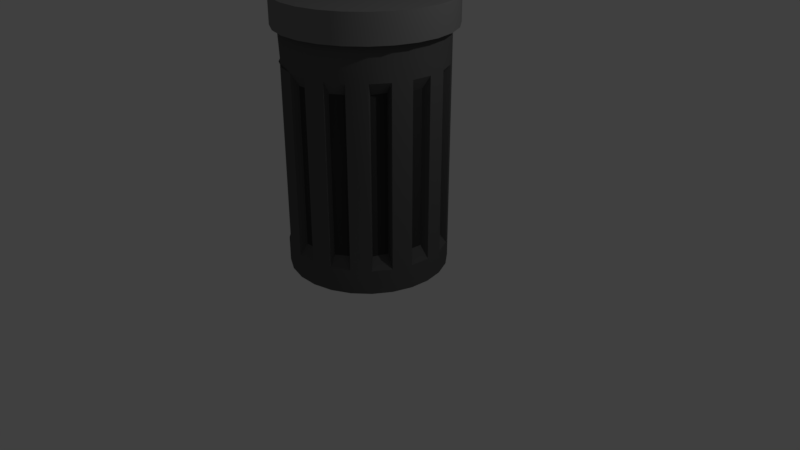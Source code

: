 # Source: smece.blend  (saved by Blender 2.79.0; exported with 4.5.12 LTS)
import bpy
from mathutils import Matrix  # noqa: F401  (used for matrix-valued properties, if any)

bpy.ops.wm.read_factory_settings(use_empty=True)
scene = bpy.context.scene
scene.name = 'Scene'

# ---- collections
col_collection_1 = bpy.data.collections.new('Collection 1'); scene.collection.children.link(col_collection_1)

# ---- materials (node trees are filled in below, after node groups)
mat_dark_grey = bpy.data.materials.new('dark grey')
mat_dark_grey.alpha_threshold = 0.0
mat_dark_grey.use_transparent_shadow = False
mat_dark_grey.diffuse_color = (0.1107, 0.1107, 0.1107, 1.0)
mat_dark_grey.roughness = 0.5
mat_light_grey = bpy.data.materials.new('light grey')
mat_light_grey.alpha_threshold = 0.0
mat_light_grey.use_transparent_shadow = False
mat_light_grey.diffuse_color = (0.214, 0.214, 0.214, 1.0)
mat_light_grey.roughness = 0.5
mat_grey_black = bpy.data.materials.new('grey black')
mat_grey_black.alpha_threshold = 0.0
mat_grey_black.use_transparent_shadow = False
mat_grey_black.diffuse_color = (0.05222, 0.05222, 0.05222, 1.0)
mat_grey_black.roughness = 0.5

# ---- material node trees

# ---- world
world_world = bpy.data.worlds.new('World'); scene.world = world_world
world_world.color = (0.05088, 0.05088, 0.05088)
world_world.use_sun_shadow = False
world_world.sun_shadow_jitter_overblur = 0.0
world_world.cycles.sampling_method = 'MANUAL'

# ---- cameras
cam_camera = bpy.data.cameras.new('Camera')
cam_camera.clip_end = 100.0
cam_camera.lens = 35.0
cam_camera.sensor_width = 32.0
cam_camera.sensor_height = 18.0
cam_camera.ortho_scale = 7.314
cam_camera.dof.focus_distance = 0.0
cam_camera.dof.aperture_fstop = 128.0

# ---- lights
light_lamp = bpy.data.lights.new('Lamp', 'POINT')
light_lamp.transmission_factor = 0.0
light_lamp.cutoff_distance = 30.0
light_lamp.energy = 100.0
light_lamp.shadow_buffer_clip_start = 1.001
light_lamp.shadow_soft_size = 0.1
light_lamp.shadow_maximum_resolution = 0.006
light_lamp.use_absolute_resolution = True

# ---- meshes
me_cylinder = bpy.data.meshes.new('Cylinder')
me_cylinder.from_pydata([(0.0, 1.0, -0.002774), (0.0, 1.0, 2.989), (0.2487, 0.9686, -0.002774), (0.2487, 0.9686, 2.989), (0.4818, 0.8763, -0.002774), (0.4818, 0.8763, 2.989), (0.6845, 0.729, -0.002774), (0.6845, 0.729, 2.989), (0.8443, 0.5358, -0.002774), (0.8443, 0.5358, 2.989), (0.9511, 0.309, -0.002774), (0.9511, 0.309, 2.989), (0.998, 0.06279, -0.002774), (0.998, 0.06279, 2.989), (0.9823, -0.1874, -0.002774), (0.9823, -0.1874, 2.989), (0.9048, -0.4258, -0.002774), (0.9048, -0.4258, 2.989), (0.7705, -0.6374, -0.002774), (0.7705, -0.6374, 2.989), (0.5878, -0.809, -0.002774), (0.5878, -0.809, 2.989), (0.3681, -0.9298, -0.002774), (0.3681, -0.9298, 2.989), (0.1253, -0.9921, -0.002774), (0.1253, -0.9921, 2.989), (-0.1253, -0.9921, -0.002774), (-0.1253, -0.9921, 2.989), (-0.3681, -0.9298, -0.002774), (-0.3681, -0.9298, 2.989), (-0.5878, -0.809, -0.002774), (-0.5878, -0.809, 2.989), (-0.7705, -0.6374, -0.002774), (-0.7705, -0.6374, 2.989), (-0.9048, -0.4258, -0.002774), (-0.9048, -0.4258, 2.989), (-0.9823, -0.1874, -0.002774), (-0.9823, -0.1874, 2.989), (-0.998, 0.06279, -0.002774), (-0.998, 0.06279, 2.989), (-0.9511, 0.309, -0.002774), (-0.9511, 0.309, 2.989), (-0.8443, 0.5358, -0.002774), (-0.8443, 0.5358, 2.989), (-0.6845, 0.729, -0.002774), (-0.6845, 0.729, 2.989), (-0.4818, 0.8763, -0.002774), (-0.4818, 0.8763, 2.989), (-0.2487, 0.9686, -0.002774), (-0.2487, 0.9686, 2.989), (0.0, 1.0, 2.564), (0.2487, 0.9686, 2.564), (0.4818, 0.8763, 2.564), (0.6845, 0.729, 2.564), (0.8443, 0.5358, 2.564), (0.9511, 0.309, 2.564), (0.998, 0.06279, 2.564), (0.9823, -0.1874, 2.564), (0.9048, -0.4258, 2.564), (0.7705, -0.6374, 2.564), (0.5878, -0.809, 2.564), (0.3681, -0.9298, 2.564), (0.1253, -0.9921, 2.564), (-0.1253, -0.9921, 2.564), (-0.3681, -0.9298, 2.564), (-0.7705, -0.6374, 2.564), (-0.9048, -0.4258, 2.564), (-0.9823, -0.1874, 2.564), (-0.998, 0.06279, 2.564), (-0.9511, 0.309, 2.564), (-0.8443, 0.5358, 2.564), (-0.6845, 0.729, 2.564), (-0.4818, 0.8763, 2.564), (-0.2487, 0.9686, 2.564), (0.2487, 0.9686, 0.3028), (0.4818, 0.8763, 0.3028), (0.6845, 0.729, 0.3028), (0.8443, 0.5358, 0.3028), (0.9511, 0.309, 0.3028), (0.998, 0.06279, 0.3028), (0.9823, -0.1874, 0.3028), (0.9048, -0.4258, 0.3028), (0.7705, -0.6374, 0.3028), (0.5878, -0.809, 0.3028), (0.3681, -0.9298, 0.3028), (0.1253, -0.9921, 0.3028), (-0.1253, -0.9921, 0.3028), (-0.3681, -0.9298, 0.3028), (-0.5878, -0.809, 0.3028), (-0.7705, -0.6374, 0.3028), (-0.9048, -0.4258, 0.3028), (-0.9823, -0.1874, 0.3028), (-0.998, 0.06279, 0.3028), (-0.9511, 0.309, 0.3028), (-0.8443, 0.5358, 0.3028), (-0.6845, 0.729, 0.3028), (-0.4818, 0.8763, 0.3028), (-0.2487, 0.9686, 0.3028), (0.0, 1.0, 0.3028), (0.07327, -0.9154, 2.416), (-0.07327, -0.9154, 2.416), (0.07327, -0.9154, 0.4505), (-0.07327, -0.9154, 0.4505), (0.5162, -0.7528, 2.415), (0.3692, -0.8577, 2.415), (0.5162, -0.7528, 0.4515), (0.3692, -0.8577, 0.4515), (0.7802, -0.381, 2.415), (0.7104, -0.5649, 2.415), (0.7802, -0.381, 0.4512), (0.7104, -0.5649, 0.4512), (0.9024, 0.02853, 2.404), (0.8889, -0.1412, 2.404), (0.9024, 0.02853, 0.4624), (0.8889, -0.1412, 0.4624), (0.7622, 0.4565, 2.424), (0.8432, 0.299, 2.424), (0.7622, 0.4565, 0.4423), (0.8432, 0.299, 0.4423), (0.433, 0.7383, 2.433), (0.5679, 0.6392, 2.433), (0.433, 0.7383, 0.4332), (0.5679, 0.6392, 0.4332), (0.03104, 0.857, 0.4347), (0.03104, 0.857, 2.432), (0.1829, 0.8369, 2.432), (0.1829, 0.8369, 0.4347), (-0.3771, 0.7375, 2.426), (-0.2314, 0.7994, 2.426), (-0.3771, 0.7375, 0.3968), (-0.2314, 0.7994, 0.3968), (-0.7217, 0.483, 2.416), (-0.6112, 0.6197, 2.416), (-0.7217, 0.483, 0.3957), (-0.6112, 0.6197, 0.3957), (-0.681, 0.05218, 2.355), (-0.6562, 0.2029, 2.355), (-0.681, 0.05218, 0.3585), (-0.6562, 0.2029, 0.3585), (-0.7779, -0.3093, 2.359), (-0.8139, -0.2079, 2.359), (-0.7779, -0.3093, 0.3775), (-0.8139, -0.2079, 0.3775), (-0.6791, -0.7232, -0.002774), (-0.6791, -0.7232, 2.564), (-0.478, -0.8694, -0.002774), (-0.478, -0.8694, 0.3028), (-0.6791, -0.7232, 0.3028), (-0.478, -0.8694, 2.564), (-0.5878, -0.809, 2.564), (-0.4147, -0.7267, 2.4), (-0.5029, -0.6828, 2.4), (-0.4147, -0.7267, 0.3741), (-0.5655, -0.627, 0.3741), (-0.5655, -0.627, 2.4), (0.2744, 1.059, 2.989), (0.003779, 1.093, 2.989), (0.528, 0.9588, 2.989), (0.7487, 0.7985, 2.989), (0.9226, 0.5883, 2.989), (1.039, 0.3415, 2.989), (1.09, 0.07353, 2.989), (1.073, -0.1987, 2.989), (0.9884, -0.4581, 2.989), (0.8422, -0.6884, 2.989), (0.6434, -0.8752, 2.989), (0.4044, -1.007, 2.989), (0.1402, -1.074, 2.989), (-0.1326, -1.074, 2.989), (-0.3968, -1.007, 2.989), (-0.6358, -0.8752, 2.989), (-0.9808, -0.4581, 2.989), (-0.8347, -0.6884, 2.989), (-1.065, -0.1987, 2.989), (-1.082, 0.07353, 2.989), (-1.031, 0.3415, 2.989), (-0.915, 0.5883, 2.989), (-0.7411, 0.7985, 2.989), (-0.5205, 0.9588, 2.989), (-0.2668, 1.059, 2.989), (0.2744, 1.059, 3.344), (0.003779, 1.093, 3.344), (0.528, 0.9588, 3.344), (0.7487, 0.7985, 3.344), (0.9226, 0.5883, 3.344), (1.039, 0.3415, 3.344), (1.09, 0.07353, 3.344), (1.073, -0.1987, 3.344), (0.9884, -0.4581, 3.344), (0.8422, -0.6884, 3.344), (0.6434, -0.8752, 3.344), (0.4044, -1.007, 3.344), (0.1402, -1.074, 3.344), (-0.1326, -1.074, 3.344), (-0.3968, -1.007, 3.344), (-0.6358, -0.8752, 3.344), (-0.9808, -0.4581, 3.344), (-0.8347, -0.6884, 3.344), (-1.065, -0.1987, 3.344), (-1.082, 0.07353, 3.344), (-1.031, 0.3415, 3.344), (-0.915, 0.5883, 3.344), (-0.7411, 0.7985, 3.344), (-0.5205, 0.9588, 3.344), (-0.2668, 1.059, 3.344), (0.3672, -0.4155, 3.344), (0.1011, -0.4542, 3.344), (-0.171, -0.4639, 3.344), (-0.4322, -0.4442, 3.344), (0.05246, 0.3196, 3.344), (-0.2189, 0.2976, 3.344), (-0.4763, 0.2573, 3.344), (0.3208, 0.3218, 3.344), (-0.171, -0.4639, 3.501), (0.1011, -0.4542, 3.501), (0.05246, 0.3196, 3.501), (-0.2189, 0.2976, 3.501)], [], [(50, 1, 3, 51), (51, 3, 5, 52), (52, 5, 7, 53), (53, 7, 9, 54), (54, 9, 11, 55), (55, 11, 13, 56), (56, 13, 15, 57), (57, 15, 17, 58), (58, 17, 19, 59), (59, 19, 21, 60), (60, 21, 23, 61), (61, 23, 25, 62), (62, 25, 27, 63), (29, 31, 144, 149, 148, 64, 63, 27), (66, 35, 37, 67), (67, 37, 39, 68), (68, 39, 41, 69), (69, 41, 43, 70), (70, 43, 45, 71), (71, 45, 47, 72), (205, 206, 192, 191), (72, 47, 49, 73), (73, 49, 1, 50), (0, 2, 4, 6, 8, 10, 12, 14, 16, 18, 20, 22, 24, 26, 28, 145, 30, 143, 32, 34, 36, 38, 40, 42, 44, 46, 48), (96, 72, 127, 129), (95, 71, 72, 96), (95, 94, 133, 134), (93, 69, 70, 94), (92, 68, 135, 137), (91, 67, 68, 92), (91, 90, 141, 142), (86, 63, 64, 148, 146, 87), (63, 86, 102, 100), (84, 61, 62, 85), (60, 61, 104, 103), (82, 59, 60, 83), (58, 59, 108, 107), (80, 57, 58, 81), (57, 80, 114, 112), (78, 55, 56, 79), (54, 55, 116, 115), (76, 53, 54, 77), (53, 76, 122, 120), (74, 51, 52, 75), (50, 51, 125, 124), (97, 73, 50, 98), (48, 97, 98, 0), (46, 96, 97, 48), (44, 95, 96, 46), (42, 94, 95, 44), (40, 93, 94, 42), (38, 92, 93, 40), (36, 91, 92, 38), (34, 90, 91, 36), (65, 66, 90, 89, 147, 144), (26, 86, 87, 146, 145, 28), (89, 90, 34, 32, 143, 147), (24, 85, 86, 26), (22, 84, 85, 24), (20, 83, 84, 22), (18, 82, 83, 20), (16, 81, 82, 18), (14, 80, 81, 16), (12, 79, 80, 14), (10, 78, 79, 12), (8, 77, 78, 10), (6, 76, 77, 8), (4, 75, 76, 6), (2, 74, 75, 4), (0, 98, 74, 2), (101, 99, 100, 102), (86, 85, 101, 102), (62, 63, 100, 99), (85, 62, 99, 101), (105, 103, 104, 106), (83, 60, 103, 105), (61, 84, 106, 104), (84, 83, 105, 106), (109, 107, 108, 110), (81, 58, 107, 109), (59, 82, 110, 108), (82, 81, 109, 110), (113, 111, 112, 114), (80, 79, 113, 114), (56, 57, 112, 111), (79, 56, 111, 113), (117, 115, 116, 118), (77, 54, 115, 117), (55, 78, 118, 116), (78, 77, 117, 118), (121, 119, 120, 122), (76, 75, 121, 122), (52, 53, 120, 119), (75, 52, 119, 121), (123, 124, 125, 126), (98, 50, 124, 123), (51, 74, 126, 125), (74, 98, 123, 126), (129, 127, 128, 130), (97, 96, 129, 130), (73, 97, 130, 128), (72, 73, 128, 127), (133, 131, 132, 134), (94, 70, 131, 133), (70, 71, 132, 131), (71, 95, 134, 132), (137, 135, 136, 138), (93, 92, 137, 138), (68, 69, 136, 135), (69, 93, 138, 136), (141, 139, 140, 142), (90, 66, 139, 141), (67, 91, 142, 140), (66, 67, 140, 139), (144, 31, 33, 35, 66, 65), (146, 148, 150, 152), (147, 88, 146), (145, 146, 88, 147, 143, 30), (152, 150, 151, 154, 153), (170, 195, 197, 172), (147, 146, 152, 153), (144, 147, 153, 154), (173, 171, 196, 198), (5, 3, 155, 157), (37, 35, 171, 173), (23, 21, 165, 166), (27, 25, 167, 168), (206, 207, 193, 192), (15, 13, 161, 162), (19, 17, 163, 164), (1, 49, 179, 156), (7, 5, 157, 158), (11, 9, 159, 160), (33, 31, 170, 172), (43, 41, 175, 176), (47, 45, 177, 178), (35, 33, 172, 171), (39, 37, 173, 174), (25, 23, 166, 167), (29, 27, 168, 169), (3, 1, 156, 155), (17, 15, 162, 163), (31, 29, 169, 170), (21, 19, 164, 165), (49, 47, 178, 179), (9, 7, 158, 159), (13, 11, 160, 161), (41, 39, 174, 175), (45, 43, 176, 177), (148, 149, 144, 154, 151, 150), (179, 178, 203, 204), (155, 156, 181, 180), (178, 177, 202, 203), (161, 160, 185, 186), (167, 166, 191, 192), (166, 165, 190, 191), (171, 172, 197, 196), (177, 176, 201, 202), (160, 159, 184, 185), (165, 164, 189, 190), (170, 169, 194, 195), (176, 175, 200, 201), (159, 158, 183, 184), (158, 157, 182, 183), (164, 163, 188, 189), (169, 168, 193, 194), (175, 174, 199, 200), (174, 173, 198, 199), (156, 179, 204, 181), (157, 155, 180, 182), (163, 162, 187, 188), (162, 161, 186, 187), (168, 167, 192, 193), (211, 210, 204, 203), (194, 193, 207, 208), (206, 209, 215, 214), (212, 209, 206, 205), (180, 181, 209, 212), (181, 204, 210, 209), (208, 207, 210, 211), (215, 216, 213, 214), (209, 210, 216, 215), (210, 207, 213, 216), (207, 206, 214, 213), (196, 197, 195, 194, 208, 211, 203, 202, 201, 200, 199, 198), (205, 191, 190, 189, 188, 187, 186, 185, 184, 183, 182, 180, 212)])
me_cylinder.polygons.foreach_set('use_smooth', [True] * 186)
me_cylinder.polygons.foreach_set('material_index', [0, 0, 0, 0, 0, 0, 0, 0, 0, 0, 0, 0, 0, 0, 0, 0, 0, 0, 0, 0, 1, 0, 0, 0, 0, 0, 0, 0, 0, 0, 0, 0, 0, 0, 0, 0, 0, 0, 0, 0, 0, 0, 0, 0, 0, 0, 0, 0, 0, 0, 0, 0, 0, 0, 0, 0, 0, 0, 0, 0, 0, 0, 0, 0, 0, 0, 0, 0, 0, 0, 3, 0, 0, 0, 3, 0, 0, 0, 3, 0, 0, 0, 3, 0, 0, 0, 3, 0, 0, 0, 3, 0, 0, 0, 3, 0, 0, 0, 3, 0, 0, 0, 3, 0, 0, 0, 3, 0, 0, 0, 3, 0, 0, 0, 0, 0, 0, 0, 3, 1, 0, 0, 1, 0, 0, 0, 0, 1, 0, 0, 0, 0, 0, 0, 0, 0, 0, 0, 0, 0, 0, 0, 0, 0, 0, 0, 0, 0, 0, 0, 1, 1, 1, 1, 1, 1, 1, 1, 1, 1, 1, 1, 1, 1, 1, 1, 1, 1, 1, 1, 1, 1, 1, 1, 1, 0, 1, 1, 1, 1, 0, 0, 0, 0, 1, 1])
me_cylinder.materials.append(mat_dark_grey)
me_cylinder.materials.append(mat_light_grey)
me_cylinder.materials.append(None)
me_cylinder.materials.append(mat_grey_black)
me_cylinder.use_remesh_preserve_volume = False
me_cylinder.use_remesh_preserve_attributes = False
me_cylinder.use_mirror_vertex_groups = False
me_cylinder.update()

# ---- objects
ob_cylinder = bpy.data.objects.new('Cylinder', me_cylinder)
ob_lamp = bpy.data.objects.new('Lamp', light_lamp)
ob_camera = bpy.data.objects.new('Camera', cam_camera)

# ---- transforms, parenting, visibility, modifiers, constraints
ob_cylinder.location = (0.0, 0.0, 0.0)
ob_cylinder.lineart.crease_threshold = 0.0
_m = ob_cylinder.modifiers.new('EdgeSplit', 'EDGE_SPLIT')
ob_lamp.location = (4.076, 1.005, 5.904)
ob_lamp.rotation_euler = (0.6503, 0.05522, 1.866)
ob_lamp.lock_rotations_4d = False
ob_lamp.empty_display_type = 'ARROWS'
ob_lamp.color = (0.0, 0.0, 0.0, 0.0)
ob_lamp.lineart.crease_threshold = 0.0
ob_camera.location = (7.481, -6.508, 5.344)
ob_camera.rotation_euler = (1.109, 0.0, 0.8149)
ob_camera.lock_rotations_4d = False
ob_camera.empty_display_type = 'ARROWS'
ob_camera.color = (0.0, 0.0, 0.0, 0.0)
ob_camera.display_type = 'WIRE'
ob_camera.lineart.crease_threshold = 0.0

# ---- collection membership
col_collection_1.objects.link(ob_cylinder)
col_collection_1.objects.link(ob_lamp)
col_collection_1.objects.link(ob_camera)

# ---- scene / render settings (as saved in the file)
scene.camera = ob_camera
scene.frame_start = 1; scene.frame_end = 250; scene.frame_set(1)
scene.render.engine = 'BLENDER_EEVEE_NEXT'
scene.render.resolution_percentage = 50
scene.render.dither_intensity = 0.0
scene.render.use_freestyle = True
scene.cycles.use_denoising = False
scene.cycles.samples = 128
scene.cycles.sampling_pattern = 'TABULATED_SOBOL'
scene.cycles.use_adaptive_sampling = False
scene.cycles.use_light_tree = False
scene.cycles.blur_glossy = 0.0
scene.cycles.sample_clamp_indirect = 0.0
scene.view_settings.view_transform = 'Standard'
bpy.context.view_layer.update()
